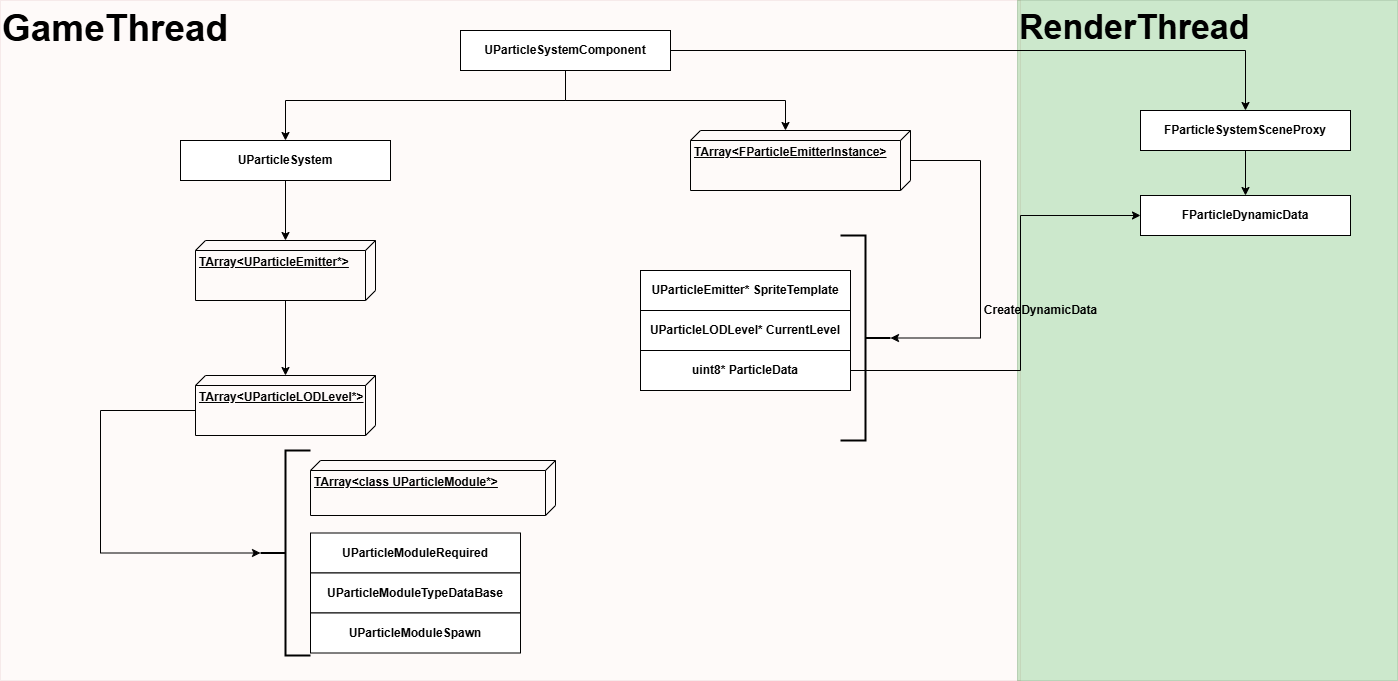

The diagram above was exported from draw.io. Its source (the exported page's mxGraphModel, read from the mxfile embedded in the PNG):
<mxGraphModel dx="2261" dy="746" grid="1" gridSize="10" guides="1" tooltips="1" connect="1" arrows="1" fold="1" page="1" pageScale="1" pageWidth="827" pageHeight="1169" math="0" shadow="0">
  <root>
    <mxCell id="0" />
    <mxCell id="1" parent="0" />
    <mxCell id="jqT1Lk5p_yjwTRukeXPW-44" value="&lt;span style=&quot;font-size: 37px;&quot;&gt;&lt;b&gt;GameThread&lt;/b&gt;&lt;/span&gt;" style="rounded=0;whiteSpace=wrap;html=1;align=left;verticalAlign=top;fontFamily=Helvetica;fontSize=12;fillColor=#f8cecc;strokeColor=#b85450;opacity=10;" vertex="1" parent="1">
      <mxGeometry x="-190" y="220" width="1020" height="680" as="geometry" />
    </mxCell>
    <mxCell id="jqT1Lk5p_yjwTRukeXPW-45" value="&lt;b&gt;&lt;font style=&quot;font-size: 34px;&quot; color=&quot;#000000&quot;&gt;RenderThread&lt;/font&gt;&lt;/b&gt;" style="rounded=0;whiteSpace=wrap;html=1;align=left;verticalAlign=top;fontFamily=Helvetica;fontSize=12;fillColor=#008a00;strokeColor=#005700;opacity=20;fontColor=#ffffff;" vertex="1" parent="1">
      <mxGeometry x="827" y="220" width="380" height="680" as="geometry" />
    </mxCell>
    <mxCell id="jqT1Lk5p_yjwTRukeXPW-8" value="" style="edgeStyle=orthogonalEdgeStyle;rounded=0;orthogonalLoop=1;jettySize=auto;html=1;" edge="1" parent="1" source="jqT1Lk5p_yjwTRukeXPW-6" target="jqT1Lk5p_yjwTRukeXPW-7">
      <mxGeometry relative="1" as="geometry">
        <Array as="points">
          <mxPoint x="375" y="320" />
          <mxPoint x="95" y="320" />
        </Array>
      </mxGeometry>
    </mxCell>
    <mxCell id="jqT1Lk5p_yjwTRukeXPW-10" value="" style="edgeStyle=orthogonalEdgeStyle;rounded=0;orthogonalLoop=1;jettySize=auto;html=1;" edge="1" parent="1" source="jqT1Lk5p_yjwTRukeXPW-6">
      <mxGeometry relative="1" as="geometry">
        <mxPoint x="595" y="350" as="targetPoint" />
        <Array as="points">
          <mxPoint x="375" y="320" />
          <mxPoint x="595" y="320" />
        </Array>
      </mxGeometry>
    </mxCell>
    <mxCell id="jqT1Lk5p_yjwTRukeXPW-41" style="edgeStyle=orthogonalEdgeStyle;rounded=0;orthogonalLoop=1;jettySize=auto;html=1;fontFamily=Helvetica;fontSize=12;fontColor=default;" edge="1" parent="1" source="jqT1Lk5p_yjwTRukeXPW-6" target="jqT1Lk5p_yjwTRukeXPW-40">
      <mxGeometry relative="1" as="geometry" />
    </mxCell>
    <mxCell id="jqT1Lk5p_yjwTRukeXPW-6" value="&lt;b&gt;UParticleSystemComponent&lt;/b&gt;" style="html=1;whiteSpace=wrap;" vertex="1" parent="1">
      <mxGeometry x="270" y="250" width="210" height="40" as="geometry" />
    </mxCell>
    <mxCell id="jqT1Lk5p_yjwTRukeXPW-17" value="" style="edgeStyle=orthogonalEdgeStyle;rounded=0;orthogonalLoop=1;jettySize=auto;html=1;fontFamily=Helvetica;fontSize=12;fontColor=default;" edge="1" parent="1" source="jqT1Lk5p_yjwTRukeXPW-7" target="jqT1Lk5p_yjwTRukeXPW-16">
      <mxGeometry relative="1" as="geometry" />
    </mxCell>
    <mxCell id="jqT1Lk5p_yjwTRukeXPW-7" value="&lt;b&gt;UParticleSystem&lt;/b&gt;" style="html=1;whiteSpace=wrap;" vertex="1" parent="1">
      <mxGeometry x="-10" y="360" width="210" height="40" as="geometry" />
    </mxCell>
    <mxCell id="jqT1Lk5p_yjwTRukeXPW-20" value="" style="edgeStyle=orthogonalEdgeStyle;rounded=0;orthogonalLoop=1;jettySize=auto;html=1;fontFamily=Helvetica;fontSize=12;fontColor=default;" edge="1" parent="1" source="jqT1Lk5p_yjwTRukeXPW-16" target="jqT1Lk5p_yjwTRukeXPW-19">
      <mxGeometry relative="1" as="geometry" />
    </mxCell>
    <mxCell id="jqT1Lk5p_yjwTRukeXPW-16" value="&lt;b style=&quot;text-align: center; white-space-collapse: preserve;&quot;&gt;TArray&amp;lt;UParticleEmitter*&amp;gt;&lt;/b&gt;" style="verticalAlign=top;align=left;spacingTop=8;spacingLeft=2;spacingRight=12;shape=cube;size=10;direction=south;fontStyle=4;html=1;whiteSpace=wrap;fontFamily=Helvetica;fontSize=12;fontColor=default;fillColor=none;gradientColor=none;" vertex="1" parent="1">
      <mxGeometry x="5" y="460" width="180" height="60" as="geometry" />
    </mxCell>
    <mxCell id="jqT1Lk5p_yjwTRukeXPW-19" value="&lt;b style=&quot;text-align: center; white-space-collapse: preserve;&quot;&gt;TArray&amp;lt;UParticleLODLevel*&amp;gt;&lt;/b&gt;" style="verticalAlign=top;align=left;spacingTop=8;spacingLeft=2;spacingRight=12;shape=cube;size=10;direction=south;fontStyle=4;html=1;whiteSpace=wrap;fontFamily=Helvetica;fontSize=12;fontColor=default;fillColor=none;gradientColor=none;" vertex="1" parent="1">
      <mxGeometry x="5" y="595" width="180" height="60" as="geometry" />
    </mxCell>
    <mxCell id="jqT1Lk5p_yjwTRukeXPW-21" value="&lt;b style=&quot;text-align: center;&quot;&gt;TArray&amp;lt;FParticleEmitterInstance&amp;gt;&lt;/b&gt;" style="verticalAlign=top;align=left;spacingTop=8;spacingLeft=2;spacingRight=12;shape=cube;size=10;direction=south;fontStyle=4;html=1;whiteSpace=wrap;fontFamily=Helvetica;fontSize=12;fontColor=default;fillColor=none;gradientColor=none;" vertex="1" parent="1">
      <mxGeometry x="500" y="350" width="220" height="60" as="geometry" />
    </mxCell>
    <mxCell id="jqT1Lk5p_yjwTRukeXPW-22" value="&lt;div style=&quot;white-space-collapse: preserve;&quot; data-line=&quot;true&quot; data-line-index=&quot;0&quot; data-zone-id=&quot;0&quot;&gt;&lt;b&gt;TArray&amp;lt;class UParticleModule*&amp;gt;&lt;/b&gt;&lt;/div&gt;" style="verticalAlign=top;align=left;spacingTop=8;spacingLeft=2;spacingRight=12;shape=cube;size=10;direction=south;fontStyle=4;html=1;whiteSpace=wrap;fontFamily=Helvetica;fontSize=12;fontColor=default;fillColor=none;gradientColor=none;" vertex="1" parent="1">
      <mxGeometry x="120" y="680" width="245" height="55" as="geometry" />
    </mxCell>
    <mxCell id="jqT1Lk5p_yjwTRukeXPW-25" value="&lt;div style=&quot;white-space-collapse: preserve;&quot; data-line=&quot;true&quot; data-line-index=&quot;0&quot; data-zone-id=&quot;0&quot;&gt;&lt;b&gt;UParticleModuleRequired&lt;/b&gt;&lt;/div&gt;" style="html=1;whiteSpace=wrap;" vertex="1" parent="1">
      <mxGeometry x="120" y="752.5" width="210" height="40" as="geometry" />
    </mxCell>
    <mxCell id="jqT1Lk5p_yjwTRukeXPW-28" value="&lt;div style=&quot;white-space-collapse: preserve;&quot; data-line=&quot;true&quot; data-line-index=&quot;0&quot; data-zone-id=&quot;0&quot;&gt;&lt;div data-line=&quot;true&quot; data-line-index=&quot;0&quot; data-zone-id=&quot;0&quot;&gt;&lt;b&gt;UParticleModuleTypeDataBase&lt;/b&gt;&lt;/div&gt;&lt;/div&gt;" style="html=1;whiteSpace=wrap;" vertex="1" parent="1">
      <mxGeometry x="120" y="792.5" width="210" height="40" as="geometry" />
    </mxCell>
    <mxCell id="jqT1Lk5p_yjwTRukeXPW-29" value="" style="strokeWidth=2;html=1;shape=mxgraph.flowchart.annotation_2;align=left;labelPosition=right;pointerEvents=1;verticalAlign=top;fontFamily=Helvetica;fontSize=12;fontColor=default;fillColor=none;gradientColor=none;" vertex="1" parent="1">
      <mxGeometry x="70" y="670" width="50" height="205" as="geometry" />
    </mxCell>
    <mxCell id="jqT1Lk5p_yjwTRukeXPW-30" style="edgeStyle=orthogonalEdgeStyle;rounded=0;orthogonalLoop=1;jettySize=auto;html=1;entryX=0;entryY=0.5;entryDx=0;entryDy=0;entryPerimeter=0;fontFamily=Helvetica;fontSize=12;fontColor=default;" edge="1" parent="1" source="jqT1Lk5p_yjwTRukeXPW-19" target="jqT1Lk5p_yjwTRukeXPW-29">
      <mxGeometry relative="1" as="geometry">
        <Array as="points">
          <mxPoint x="-90" y="630" />
          <mxPoint x="-90" y="773" />
        </Array>
      </mxGeometry>
    </mxCell>
    <mxCell id="jqT1Lk5p_yjwTRukeXPW-31" value="&lt;div style=&quot;white-space-collapse: preserve;&quot; data-line=&quot;true&quot; data-line-index=&quot;0&quot; data-zone-id=&quot;0&quot;&gt;&lt;div data-line=&quot;true&quot; data-line-index=&quot;0&quot; data-zone-id=&quot;0&quot;&gt;&lt;div data-line=&quot;true&quot; data-line-index=&quot;0&quot; data-zone-id=&quot;0&quot;&gt;&lt;b&gt;UParticleModuleSpawn&lt;/b&gt;&lt;/div&gt;&lt;/div&gt;&lt;/div&gt;" style="html=1;whiteSpace=wrap;" vertex="1" parent="1">
      <mxGeometry x="120" y="832.5" width="210" height="40" as="geometry" />
    </mxCell>
    <mxCell id="jqT1Lk5p_yjwTRukeXPW-32" value="" style="strokeWidth=2;html=1;shape=mxgraph.flowchart.annotation_2;align=left;labelPosition=right;pointerEvents=1;verticalAlign=top;fontFamily=Helvetica;fontSize=12;fontColor=default;fillColor=none;gradientColor=none;rotation=-180;" vertex="1" parent="1">
      <mxGeometry x="650" y="455" width="50" height="205" as="geometry" />
    </mxCell>
    <mxCell id="jqT1Lk5p_yjwTRukeXPW-33" style="edgeStyle=orthogonalEdgeStyle;rounded=0;orthogonalLoop=1;jettySize=auto;html=1;entryX=0;entryY=0.5;entryDx=0;entryDy=0;entryPerimeter=0;fontFamily=Helvetica;fontSize=12;fontColor=default;" edge="1" parent="1" source="jqT1Lk5p_yjwTRukeXPW-21" target="jqT1Lk5p_yjwTRukeXPW-32">
      <mxGeometry relative="1" as="geometry">
        <Array as="points">
          <mxPoint x="790" y="380" />
          <mxPoint x="790" y="558" />
        </Array>
      </mxGeometry>
    </mxCell>
    <mxCell id="jqT1Lk5p_yjwTRukeXPW-36" value="&lt;div style=&quot;white-space-collapse: preserve;&quot; data-line=&quot;true&quot; data-line-index=&quot;0&quot; data-zone-id=&quot;0&quot;&gt;&lt;b&gt;UParticleEmitter* SpriteTemplate&lt;/b&gt;&lt;/div&gt;" style="html=1;whiteSpace=wrap;" vertex="1" parent="1">
      <mxGeometry x="450" y="490" width="210" height="40" as="geometry" />
    </mxCell>
    <mxCell id="jqT1Lk5p_yjwTRukeXPW-37" value="&lt;div style=&quot;white-space-collapse: preserve;&quot; data-line=&quot;true&quot; data-line-index=&quot;0&quot; data-zone-id=&quot;0&quot;&gt;&lt;b style=&quot;background-color: initial;&quot;&gt;UParticleLODLevel*&lt;/b&gt;&lt;b&gt; CurrentLevel&lt;/b&gt;&lt;/div&gt;" style="html=1;whiteSpace=wrap;" vertex="1" parent="1">
      <mxGeometry x="450" y="530" width="210" height="40" as="geometry" />
    </mxCell>
    <mxCell id="jqT1Lk5p_yjwTRukeXPW-46" style="edgeStyle=orthogonalEdgeStyle;rounded=0;orthogonalLoop=1;jettySize=auto;html=1;entryX=0;entryY=0.5;entryDx=0;entryDy=0;fontFamily=Helvetica;fontSize=12;fontColor=default;" edge="1" parent="1" source="jqT1Lk5p_yjwTRukeXPW-38" target="jqT1Lk5p_yjwTRukeXPW-42">
      <mxGeometry relative="1" as="geometry">
        <Array as="points">
          <mxPoint x="830" y="590" />
          <mxPoint x="830" y="435" />
        </Array>
      </mxGeometry>
    </mxCell>
    <mxCell id="jqT1Lk5p_yjwTRukeXPW-38" value="&lt;div style=&quot;white-space-collapse: preserve;&quot; data-line=&quot;true&quot; data-line-index=&quot;0&quot; data-zone-id=&quot;0&quot;&gt;&lt;b&gt;uint8* ParticleData&lt;/b&gt;&lt;/div&gt;" style="html=1;whiteSpace=wrap;" vertex="1" parent="1">
      <mxGeometry x="450" y="570" width="210" height="40" as="geometry" />
    </mxCell>
    <mxCell id="jqT1Lk5p_yjwTRukeXPW-43" value="" style="edgeStyle=orthogonalEdgeStyle;rounded=0;orthogonalLoop=1;jettySize=auto;html=1;fontFamily=Helvetica;fontSize=12;fontColor=default;" edge="1" parent="1" source="jqT1Lk5p_yjwTRukeXPW-40" target="jqT1Lk5p_yjwTRukeXPW-42">
      <mxGeometry relative="1" as="geometry" />
    </mxCell>
    <mxCell id="jqT1Lk5p_yjwTRukeXPW-40" value="&lt;div style=&quot;white-space-collapse: preserve;&quot; data-line=&quot;true&quot; data-line-index=&quot;0&quot; data-zone-id=&quot;0&quot;&gt;&lt;b&gt;FParticleSystemSceneProxy&lt;/b&gt;&lt;/div&gt;" style="html=1;whiteSpace=wrap;" vertex="1" parent="1">
      <mxGeometry x="950" y="330" width="210" height="40" as="geometry" />
    </mxCell>
    <mxCell id="jqT1Lk5p_yjwTRukeXPW-42" value="&lt;div style=&quot;white-space-collapse: preserve;&quot; data-line=&quot;true&quot; data-line-index=&quot;0&quot; data-zone-id=&quot;0&quot;&gt;&lt;div data-line=&quot;true&quot; data-line-index=&quot;0&quot; data-zone-id=&quot;0&quot;&gt;&lt;b&gt;FParticleDynamicData&lt;/b&gt;&lt;/div&gt;&lt;/div&gt;" style="html=1;whiteSpace=wrap;" vertex="1" parent="1">
      <mxGeometry x="950" y="415" width="210" height="40" as="geometry" />
    </mxCell>
    <mxCell id="jqT1Lk5p_yjwTRukeXPW-47" value="CreateDynamicData" style="text;strokeColor=none;fillColor=none;html=1;fontSize=12;fontStyle=1;verticalAlign=middle;align=center;fontFamily=Helvetica;fontColor=default;" vertex="1" parent="1">
      <mxGeometry x="800" y="510" width="100" height="40" as="geometry" />
    </mxCell>
  </root>
</mxGraphModel>